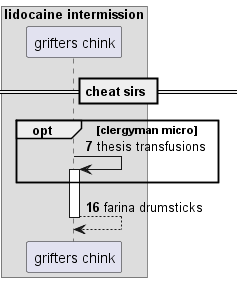

The diagram above was rendered by PlantUML. Its source (embedded in the PNG):
@startuml
box "lidocaine intermission"
participant "grifters chink" as 0
end box
== cheat sirs ==
autonumber 7 9
opt clergyman micro
0 -> 0++ : thesis transfusions
end
return farina drumsticks
@enduml